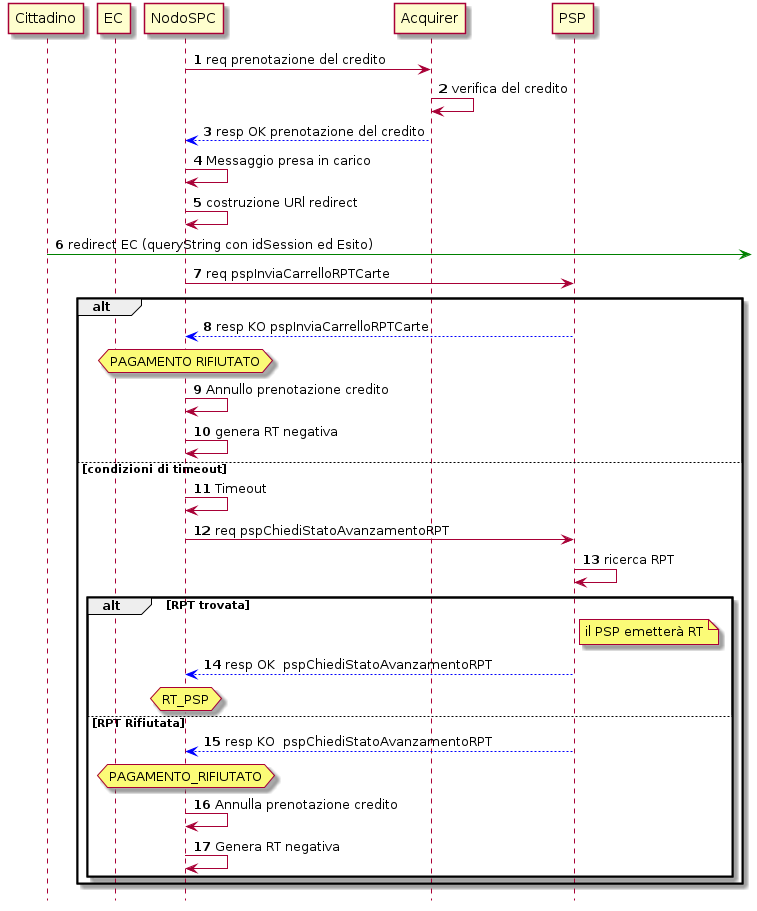

The diagram above was rendered by PlantUML. Its source (embedded in the PNG):
@startuml
hide footbox
autonumber

participant Cittadino
participant EC
participant NodoSPC
participant Acquirer
participant PSP


NodoSPC -> Acquirer : req prenotazione del credito
Acquirer -> Acquirer : verifica del credito
Acquirer -[#blue]-> NodoSPC : resp OK prenotazione del credito

NodoSPC -> NodoSPC : Messaggio presa in carico
NodoSPC -> NodoSPC : costruzione URl redirect

Cittadino -[#green]> : redirect EC (queryString con idSession ed Esito)
NodoSPC -> PSP : req pspInviaCarrelloRPTCarte


alt
PSP -[#blue]-> NodoSPC : resp KO pspInviaCarrelloRPTCarte
hnote over NodoSPC : PAGAMENTO RIFIUTATO
NodoSPC -> NodoSPC : Annullo prenotazione credito
NodoSPC -> NodoSPC : genera RT negativa

else condizioni di timeout 

NodoSPC -> NodoSPC : Timeout
NodoSPC -> PSP : req pspChiediStatoAvanzamentoRPT
PSP -> PSP : ricerca RPT

    alt RPT trovata
    note right PSP : il PSP emetterà RT
    PSP -[#blue]-> NodoSPC : resp OK  pspChiediStatoAvanzamentoRPT
    hnote over NodoSPC : RT_PSP
    else RPT Rifiutata
    PSP -[#blue]-> NodoSPC : resp KO  pspChiediStatoAvanzamentoRPT
    hnote over NodoSPC : PAGAMENTO_RIFIUTATO
    NodoSPC -> NodoSPC : Annulla prenotazione credito
    NodoSPC -> NodoSPC : Genera RT negativa
    
    end
    
end


@enduml